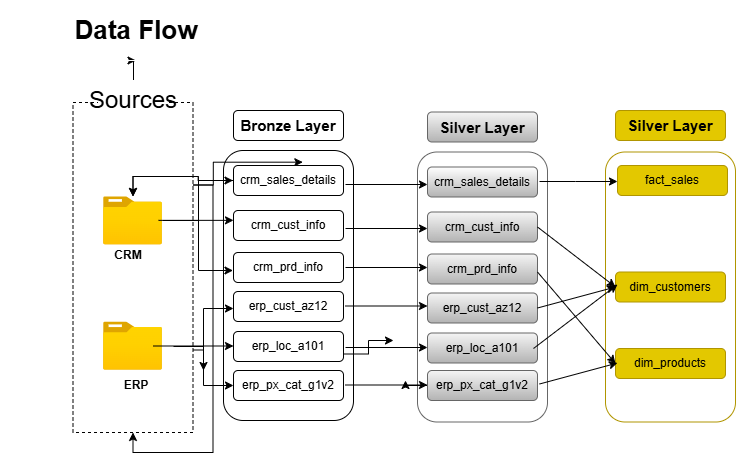

The diagram above was exported from draw.io. Its source (the exported page's mxGraphModel, read from the mxfile embedded in the PNG):
<mxGraphModel dx="1080" dy="549" grid="1" gridSize="4" guides="1" tooltips="1" connect="1" arrows="1" fold="1" page="0" pageScale="1" pageWidth="850" pageHeight="1100" background="light-dark(#FFFFFF,#FFFFFF)" math="0" shadow="0">
  <root>
    <mxCell id="0" />
    <mxCell id="1" parent="0" />
    <mxCell id="fRnNj7hYi1z463XX15HG-39" edge="1" parent="1" source="fRnNj7hYi1z463XX15HG-1" style="edgeStyle=orthogonalEdgeStyle;rounded=0;orthogonalLoop=1;jettySize=auto;html=1;exitX=1;exitY=0.75;exitDx=0;exitDy=0;">
      <mxGeometry relative="1" as="geometry">
        <mxPoint x="170" y="390" as="targetPoint" />
      </mxGeometry>
    </mxCell>
    <mxCell id="fRnNj7hYi1z463XX15HG-1" parent="1" style="rounded=0;whiteSpace=wrap;html=1;fillColor=none;strokeColor=light-dark(#000000,#4D4D4D);fontColor=light-dark(#000000,#000000);dashed=1;" value="" vertex="1">
      <mxGeometry height="330" width="120" x="39.5" y="122" as="geometry" />
    </mxCell>
    <mxCell id="ufbxdiLPY41Jvv7swZaa-17" edge="1" parent="1" source="fRnNj7hYi1z463XX15HG-3" style="edgeStyle=orthogonalEdgeStyle;rounded=0;orthogonalLoop=1;jettySize=auto;html=1;" target="fRnNj7hYi1z463XX15HG-40" value="">
      <mxGeometry relative="1" as="geometry" />
    </mxCell>
    <mxCell id="fRnNj7hYi1z463XX15HG-3" parent="1" style="rounded=0;whiteSpace=wrap;html=1;fillColor=light-dark(#FFFFFF,#FFFFFF);fontColor=light-dark(#000000,#000000);strokeColor=none;fontSize=24;" value="Sources" vertex="1">
      <mxGeometry height="40" width="70" x="65" y="100" as="geometry" />
    </mxCell>
    <mxCell id="fRnNj7hYi1z463XX15HG-4" parent="1" style="image;aspect=fixed;html=1;points=[];align=center;fontSize=12;image=img/lib/azure2/general/Folder_Blank.svg;" value="" vertex="1">
      <mxGeometry height="48.69" width="60" x="69.5" y="216" as="geometry" />
    </mxCell>
    <mxCell id="fRnNj7hYi1z463XX15HG-6" parent="1" style="text;html=1;whiteSpace=wrap;strokeColor=none;fillColor=none;align=center;verticalAlign=middle;rounded=0;" value="&lt;span style=&quot;color: light-dark(rgb(0, 0, 0), rgb(0, 0, 0));&quot;&gt;&lt;b&gt;CRM&lt;/b&gt;&lt;/span&gt;" vertex="1">
      <mxGeometry height="30" width="60" x="65" y="260" as="geometry" />
    </mxCell>
    <mxCell id="fRnNj7hYi1z463XX15HG-7" parent="1" style="image;aspect=fixed;html=1;points=[];align=center;fontSize=12;image=img/lib/azure2/general/Folder_Blank.svg;" value="" vertex="1">
      <mxGeometry height="48.69" width="59.99" x="69.51" y="341.31" as="geometry" />
    </mxCell>
    <mxCell id="fRnNj7hYi1z463XX15HG-8" parent="1" style="text;html=1;whiteSpace=wrap;strokeColor=none;fillColor=none;align=center;verticalAlign=middle;rounded=0;" value="&lt;span style=&quot;color: light-dark(rgb(0, 0, 0), rgb(0, 0, 0));&quot;&gt;&lt;b&gt;ERP&lt;/b&gt;&lt;/span&gt;" vertex="1">
      <mxGeometry height="30" width="60" x="72.5" y="390" as="geometry" />
    </mxCell>
    <mxCell id="fRnNj7hYi1z463XX15HG-11" parent="1" style="rounded=1;whiteSpace=wrap;html=1;fillColor=none;strokeColor=light-dark(#000000,#FFCC99);" value="" vertex="1">
      <mxGeometry height="270" width="130" x="190" y="170" as="geometry" />
    </mxCell>
    <mxCell id="fRnNj7hYi1z463XX15HG-13" edge="1" parent="1" source="fRnNj7hYi1z463XX15HG-11" style="edgeStyle=orthogonalEdgeStyle;rounded=0;orthogonalLoop=1;jettySize=auto;html=1;innerLoopWaypoints=1;exitX=0.5;exitY=1;exitDx=0;exitDy=0;" target="fRnNj7hYi1z463XX15HG-11">
      <mxGeometry relative="1" as="geometry" />
    </mxCell>
    <mxCell id="fRnNj7hYi1z463XX15HG-14" parent="1" style="rounded=1;whiteSpace=wrap;html=1;fillColor=light-dark(#FFFFFF,#FFCC99);fontColor=light-dark(#000000,#000000);" value="&lt;font style=&quot;font-size: 15px;&quot;&gt;&lt;b&gt;Bronze Layer&lt;/b&gt;&lt;/font&gt;" vertex="1">
      <mxGeometry height="30" width="110" x="200" y="130" as="geometry" />
    </mxCell>
    <mxCell id="fRnNj7hYi1z463XX15HG-31" edge="1" parent="1" source="fRnNj7hYi1z463XX15HG-15" style="edgeStyle=orthogonalEdgeStyle;rounded=0;orthogonalLoop=1;jettySize=auto;html=1;" target="fRnNj7hYi1z463XX15HG-4" value="">
      <mxGeometry relative="1" as="geometry" />
    </mxCell>
    <mxCell id="fRnNj7hYi1z463XX15HG-32" edge="1" parent="1" source="fRnNj7hYi1z463XX15HG-15" style="edgeStyle=orthogonalEdgeStyle;rounded=0;orthogonalLoop=1;jettySize=auto;html=1;" target="fRnNj7hYi1z463XX15HG-4" value="">
      <mxGeometry relative="1" as="geometry" />
    </mxCell>
    <mxCell id="fRnNj7hYi1z463XX15HG-15" parent="1" style="rounded=1;whiteSpace=wrap;html=1;fillColor=light-dark(#FFFFFF,#FFCC99);fontColor=light-dark(#000000,#000000);" value="crm_sales_details" vertex="1">
      <mxGeometry height="30" width="110" x="200" y="185" as="geometry" />
    </mxCell>
    <mxCell id="fRnNj7hYi1z463XX15HG-16" parent="1" style="rounded=1;whiteSpace=wrap;html=1;fillColor=light-dark(#FFFFFF,#FFCC99);fontColor=light-dark(#000000,#000000);" value="crm_cust_info" vertex="1">
      <mxGeometry height="30" width="110" x="200" y="230" as="geometry" />
    </mxCell>
    <mxCell id="fRnNj7hYi1z463XX15HG-17" parent="1" style="rounded=1;whiteSpace=wrap;html=1;fillColor=light-dark(#FFFFFF,#FFCC99);fontColor=light-dark(#000000,#000000);" value="crm_prd_info" vertex="1">
      <mxGeometry height="30" width="110" x="200" y="272" as="geometry" />
    </mxCell>
    <mxCell id="fRnNj7hYi1z463XX15HG-18" parent="1" style="rounded=1;whiteSpace=wrap;html=1;fillColor=light-dark(#FFFFFF,#FFCC99);fontColor=light-dark(#000000,#000000);" value="erp_cust_az12" vertex="1">
      <mxGeometry height="30" width="110" x="200" y="311" as="geometry" />
    </mxCell>
    <mxCell id="fRnNj7hYi1z463XX15HG-38" edge="1" parent="1" source="fRnNj7hYi1z463XX15HG-19" style="edgeStyle=orthogonalEdgeStyle;rounded=0;orthogonalLoop=1;jettySize=auto;html=1;exitX=1;exitY=0.75;exitDx=0;exitDy=0;">
      <mxGeometry relative="1" as="geometry">
        <mxPoint x="360" y="360" as="targetPoint" />
      </mxGeometry>
    </mxCell>
    <mxCell id="fRnNj7hYi1z463XX15HG-19" parent="1" style="rounded=1;whiteSpace=wrap;html=1;fillColor=light-dark(#FFFFFF,#FFCC99);fontColor=light-dark(#000000,#000000);" value="erp_loc_a101" vertex="1">
      <mxGeometry height="30" width="110" x="200" y="351" as="geometry" />
    </mxCell>
    <mxCell id="fRnNj7hYi1z463XX15HG-20" parent="1" style="rounded=1;whiteSpace=wrap;html=1;fillColor=light-dark(#FFFFFF,#FFCC99);fontColor=light-dark(#000000,#000000);" value="erp_px_cat_g1v2" vertex="1">
      <mxGeometry height="30" width="110" x="200" y="390" as="geometry" />
    </mxCell>
    <mxCell id="fRnNj7hYi1z463XX15HG-28" edge="1" parent="1" style="endArrow=classic;html=1;rounded=0;strokeColor=light-dark(#000000,#000000);entryX=0;entryY=0.25;entryDx=0;entryDy=0;" value="">
      <mxGeometry height="50" relative="1" width="50" as="geometry">
        <Array as="points" />
        <mxPoint x="125" y="239.85" as="sourcePoint" />
        <mxPoint x="200" y="239.85" as="targetPoint" />
      </mxGeometry>
    </mxCell>
    <mxCell id="fRnNj7hYi1z463XX15HG-29" edge="1" parent="1" style="endArrow=classic;html=1;rounded=0;strokeColor=light-dark(#000000,#000000);edgeStyle=elbowEdgeStyle;" value="">
      <mxGeometry height="50" relative="1" width="50" as="geometry">
        <mxPoint x="129.5" y="240" as="sourcePoint" />
        <mxPoint x="199.5" y="200" as="targetPoint" />
      </mxGeometry>
    </mxCell>
    <mxCell id="fRnNj7hYi1z463XX15HG-30" edge="1" parent="1" style="endArrow=classic;html=1;rounded=0;strokeColor=light-dark(#000000,#000000);edgeStyle=elbowEdgeStyle;" value="">
      <mxGeometry height="50" relative="1" width="50" as="geometry">
        <mxPoint x="129.5" y="240" as="sourcePoint" />
        <mxPoint x="199.5" y="290" as="targetPoint" />
      </mxGeometry>
    </mxCell>
    <mxCell id="fRnNj7hYi1z463XX15HG-33" edge="1" parent="1" source="fRnNj7hYi1z463XX15HG-1" style="edgeStyle=orthogonalEdgeStyle;rounded=0;orthogonalLoop=1;jettySize=auto;html=1;exitX=1;exitY=0.25;exitDx=0;exitDy=0;entryX=0.63;entryY=-0.111;entryDx=0;entryDy=0;entryPerimeter=0;" target="fRnNj7hYi1z463XX15HG-15">
      <mxGeometry relative="1" as="geometry" />
    </mxCell>
    <mxCell id="fRnNj7hYi1z463XX15HG-34" edge="1" parent="1" style="endArrow=classic;html=1;rounded=0;strokeColor=light-dark(#000000,#000000);" value="">
      <mxGeometry height="50" relative="1" width="50" as="geometry">
        <mxPoint x="120" y="365.5" as="sourcePoint" />
        <mxPoint x="200" y="365.5" as="targetPoint" />
      </mxGeometry>
    </mxCell>
    <mxCell id="fRnNj7hYi1z463XX15HG-35" edge="1" parent="1" style="endArrow=classic;html=1;rounded=0;strokeColor=light-dark(#000000,#000000);edgeStyle=elbowEdgeStyle;" value="">
      <mxGeometry height="50" relative="1" width="50" as="geometry">
        <mxPoint x="140" y="366" as="sourcePoint" />
        <mxPoint x="200" y="328" as="targetPoint" />
      </mxGeometry>
    </mxCell>
    <mxCell id="fRnNj7hYi1z463XX15HG-36" edge="1" parent="1" source="fRnNj7hYi1z463XX15HG-1" style="edgeStyle=orthogonalEdgeStyle;rounded=0;orthogonalLoop=1;jettySize=auto;html=1;innerLoopWaypoints=1;exitX=1;exitY=0.25;exitDx=0;exitDy=0;" target="fRnNj7hYi1z463XX15HG-1">
      <mxGeometry relative="1" as="geometry" />
    </mxCell>
    <mxCell id="fRnNj7hYi1z463XX15HG-37" edge="1" parent="1" style="endArrow=classic;html=1;rounded=0;strokeColor=light-dark(#000000,#000000);edgeStyle=elbowEdgeStyle;" target="fRnNj7hYi1z463XX15HG-20" value="">
      <mxGeometry height="50" relative="1" width="50" as="geometry">
        <Array as="points">
          <mxPoint x="170" y="370" />
          <mxPoint x="160" y="380" />
        </Array>
        <mxPoint x="170" y="362.9" as="sourcePoint" />
        <mxPoint x="200" y="405.65" as="targetPoint" />
      </mxGeometry>
    </mxCell>
    <mxCell id="fRnNj7hYi1z463XX15HG-40" parent="1" style="rounded=1;whiteSpace=wrap;html=1;strokeColor=light-dark(#FFFFFF,#FFFFFF);fillColor=none;" value="&lt;font style=&quot;font-size: 26px;&quot;&gt;&lt;b style=&quot;color: light-dark(rgb(0, 0, 0), rgb(0, 0, 0));&quot;&gt;Data Flow&lt;/b&gt;&lt;/font&gt;" vertex="1">
      <mxGeometry height="60" width="270" x="-32.5" y="20" as="geometry" />
    </mxCell>
    <mxCell id="hniCGMkmHTk85XAmsev1-1" parent="1" style="rounded=1;whiteSpace=wrap;html=1;fillColor=none;strokeColor=light-dark(#666666,#B3B3B3);gradientColor=#b3b3b3;" value="" vertex="1">
      <mxGeometry height="270" width="130" x="384" y="171.5" as="geometry" />
    </mxCell>
    <mxCell id="hniCGMkmHTk85XAmsev1-2" edge="1" parent="1" source="hniCGMkmHTk85XAmsev1-1" style="edgeStyle=orthogonalEdgeStyle;rounded=0;orthogonalLoop=1;jettySize=auto;html=1;innerLoopWaypoints=1;exitX=0.5;exitY=1;exitDx=0;exitDy=0;strokeColor=light-dark(#666666,#B3B3B3);fillColor=#f5f5f5;gradientColor=#b3b3b3;" target="hniCGMkmHTk85XAmsev1-1">
      <mxGeometry relative="1" as="geometry" />
    </mxCell>
    <mxCell id="hniCGMkmHTk85XAmsev1-3" parent="1" style="rounded=1;whiteSpace=wrap;html=1;fillColor=light-dark(#F5F5F5,#E6E6E6);strokeColor=light-dark(#666666,#FCFCFC);gradientColor=#b3b3b3;fontColor=light-dark(#000000,#1A1A1A);" value="&lt;font style=&quot;font-size: 15px;&quot;&gt;&lt;b&gt;Silver Layer&lt;/b&gt;&lt;/font&gt;" vertex="1">
      <mxGeometry height="30" width="110" x="394" y="131.5" as="geometry" />
    </mxCell>
    <mxCell id="hniCGMkmHTk85XAmsev1-4" parent="1" style="rounded=1;whiteSpace=wrap;html=1;fillColor=light-dark(#FFFFFF,#E6E6E6);strokeColor=light-dark(#666666,#B3B3B3);gradientColor=#b3b3b3;fontColor=light-dark(#000000,#1A1A1A);" value="crm_sales_details" vertex="1">
      <mxGeometry height="30" width="110" x="394" y="186.5" as="geometry" />
    </mxCell>
    <mxCell id="hniCGMkmHTk85XAmsev1-5" parent="1" style="rounded=1;whiteSpace=wrap;html=1;fillColor=light-dark(#F5F5F5,#E6E6E6);strokeColor=light-dark(#666666,#B3B3B3);gradientColor=#b3b3b3;fontColor=light-dark(#000000,#1A1A1A);" value="crm_cust_info" vertex="1">
      <mxGeometry height="30" width="110" x="394" y="231.5" as="geometry" />
    </mxCell>
    <mxCell id="hniCGMkmHTk85XAmsev1-6" parent="1" style="rounded=1;whiteSpace=wrap;html=1;fillColor=light-dark(#F5F5F5,#E6E6E6);strokeColor=light-dark(#666666,#B3B3B3);gradientColor=#b3b3b3;fontColor=light-dark(#000000,#1A1A1A);" value="crm_prd_info" vertex="1">
      <mxGeometry height="30" width="110" x="394" y="273.5" as="geometry" />
    </mxCell>
    <mxCell id="hniCGMkmHTk85XAmsev1-7" parent="1" style="rounded=1;whiteSpace=wrap;html=1;fillColor=light-dark(#F5F5F5,#E6E6E6);strokeColor=light-dark(#666666,#B3B3B3);gradientColor=#b3b3b3;fontColor=light-dark(#000000,#1A1A1A);" value="erp_cust_az12" vertex="1">
      <mxGeometry height="30" width="110" x="394" y="312.5" as="geometry" />
    </mxCell>
    <mxCell id="hniCGMkmHTk85XAmsev1-8" parent="1" style="rounded=1;whiteSpace=wrap;html=1;fillColor=light-dark(#F5F5F5,#E6E6E6);strokeColor=light-dark(#666666,#B3B3B3);gradientColor=#b3b3b3;fontColor=light-dark(#000000,#1A1A1A);" value="erp_loc_a101" vertex="1">
      <mxGeometry height="30" width="110" x="394" y="352.5" as="geometry" />
    </mxCell>
    <mxCell id="hniCGMkmHTk85XAmsev1-16" edge="1" parent="1" source="hniCGMkmHTk85XAmsev1-9" style="edgeStyle=orthogonalEdgeStyle;rounded=0;orthogonalLoop=1;jettySize=auto;html=1;exitX=0;exitY=0.5;exitDx=0;exitDy=0;">
      <mxGeometry relative="1" as="geometry">
        <mxPoint x="372" y="400" as="targetPoint" />
      </mxGeometry>
    </mxCell>
    <mxCell id="hniCGMkmHTk85XAmsev1-9" parent="1" style="rounded=1;whiteSpace=wrap;html=1;fillColor=light-dark(#F5F5F5,#E6E6E6);strokeColor=light-dark(#666666,#B3B3B3);gradientColor=#b3b3b3;fontColor=light-dark(#000000,#1A1A1A);" value="erp_px_cat_g1v2" vertex="1">
      <mxGeometry height="30" width="110" x="394" y="390" as="geometry" />
    </mxCell>
    <mxCell id="hniCGMkmHTk85XAmsev1-10" edge="1" parent="1" style="endArrow=classic;html=1;rounded=0;strokeColor=light-dark(#000000,#000000);" value="">
      <mxGeometry height="50" relative="1" width="50" as="geometry">
        <mxPoint x="312" y="204" as="sourcePoint" />
        <mxPoint x="394" y="204" as="targetPoint" />
      </mxGeometry>
    </mxCell>
    <mxCell id="hniCGMkmHTk85XAmsev1-11" edge="1" parent="1" style="endArrow=classic;html=1;rounded=0;strokeColor=light-dark(#000000,#000000);" value="">
      <mxGeometry height="50" relative="1" width="50" as="geometry">
        <mxPoint x="312" y="248" as="sourcePoint" />
        <mxPoint x="394" y="248" as="targetPoint" />
      </mxGeometry>
    </mxCell>
    <mxCell id="hniCGMkmHTk85XAmsev1-12" edge="1" parent="1" style="endArrow=classic;html=1;rounded=0;strokeColor=light-dark(#000000,#000000);" value="">
      <mxGeometry height="50" relative="1" width="50" as="geometry">
        <mxPoint x="312" y="287" as="sourcePoint" />
        <mxPoint x="394" y="287" as="targetPoint" />
      </mxGeometry>
    </mxCell>
    <mxCell id="hniCGMkmHTk85XAmsev1-13" edge="1" parent="1" style="endArrow=classic;html=1;rounded=0;strokeColor=light-dark(#000000,#000000);" value="">
      <mxGeometry height="50" relative="1" width="50" as="geometry">
        <mxPoint x="312" y="325.5" as="sourcePoint" />
        <mxPoint x="394" y="325.5" as="targetPoint" />
      </mxGeometry>
    </mxCell>
    <mxCell id="hniCGMkmHTk85XAmsev1-14" edge="1" parent="1" style="endArrow=classic;html=1;rounded=0;strokeColor=light-dark(#000000,#000000);" value="">
      <mxGeometry height="50" relative="1" width="50" as="geometry">
        <mxPoint x="312" y="367" as="sourcePoint" />
        <mxPoint x="394" y="367" as="targetPoint" />
      </mxGeometry>
    </mxCell>
    <mxCell id="hniCGMkmHTk85XAmsev1-15" edge="1" parent="1" style="endArrow=classic;html=1;rounded=0;strokeColor=light-dark(#000000,#000000);" value="">
      <mxGeometry height="50" relative="1" width="50" as="geometry">
        <mxPoint x="312" y="404.5" as="sourcePoint" />
        <mxPoint x="394" y="404.5" as="targetPoint" />
      </mxGeometry>
    </mxCell>
    <mxCell id="ufbxdiLPY41Jvv7swZaa-1" parent="1" style="rounded=1;whiteSpace=wrap;html=1;fillColor=none;strokeColor=light-dark(#B09500,#FCD300);fontColor=light-dark(#000000,#000000);" value="" vertex="1">
      <mxGeometry height="270" width="130" x="572" y="171.5" as="geometry" />
    </mxCell>
    <mxCell id="ufbxdiLPY41Jvv7swZaa-2" edge="1" parent="1" source="ufbxdiLPY41Jvv7swZaa-1" style="edgeStyle=orthogonalEdgeStyle;rounded=0;orthogonalLoop=1;jettySize=auto;html=1;innerLoopWaypoints=1;exitX=0.5;exitY=1;exitDx=0;exitDy=0;strokeColor=light-dark(#B09500,#FCD300);fillColor=#e3c800;fontColor=light-dark(#000000,#000000);" target="ufbxdiLPY41Jvv7swZaa-1">
      <mxGeometry relative="1" as="geometry" />
    </mxCell>
    <mxCell id="ufbxdiLPY41Jvv7swZaa-3" parent="1" style="rounded=1;whiteSpace=wrap;html=1;fillColor=#e3c800;strokeColor=light-dark(#B09500,#FCD300);fontColor=light-dark(#000000,#000000);" value="&lt;font style=&quot;font-size: 15px;&quot;&gt;&lt;b&gt;Silver Layer&lt;/b&gt;&lt;/font&gt;" vertex="1">
      <mxGeometry height="30" width="110" x="582" y="130" as="geometry" />
    </mxCell>
    <mxCell id="ufbxdiLPY41Jvv7swZaa-4" parent="1" style="rounded=1;whiteSpace=wrap;html=1;fillColor=#e3c800;strokeColor=light-dark(#B09500,#FCD300);fontColor=light-dark(#000000,#000000);" value="&lt;span style=&quot;color: light-dark(rgb(0, 0, 0), rgb(0, 0, 0));&quot;&gt;fact_sales&lt;/span&gt;" vertex="1">
      <mxGeometry height="30" width="110" x="584" y="185" as="geometry" />
    </mxCell>
    <mxCell id="ufbxdiLPY41Jvv7swZaa-5" parent="1" style="rounded=1;whiteSpace=wrap;html=1;fillColor=#e3c800;strokeColor=light-dark(#B09500,#FCD300);fontColor=light-dark(#000000,#000000);" value="dim_customers" vertex="1">
      <mxGeometry height="30" width="110" x="582" y="291.5" as="geometry" />
    </mxCell>
    <mxCell id="ufbxdiLPY41Jvv7swZaa-6" parent="1" style="rounded=1;whiteSpace=wrap;html=1;fillColor=#e3c800;strokeColor=light-dark(#B09500,#FCD300);fontColor=light-dark(#000000,#000000);" value="dim_products" vertex="1">
      <mxGeometry height="30" width="110" x="582" y="368" as="geometry" />
    </mxCell>
    <mxCell id="ufbxdiLPY41Jvv7swZaa-10" edge="1" parent="1" style="endArrow=classic;html=1;rounded=0;strokeColor=light-dark(#000000,#000000);" value="">
      <mxGeometry height="50" relative="1" width="50" as="geometry">
        <Array as="points">
          <mxPoint x="542" y="201" />
        </Array>
        <mxPoint x="506" y="201" as="sourcePoint" />
        <mxPoint x="584" y="201" as="targetPoint" />
      </mxGeometry>
    </mxCell>
    <mxCell id="ufbxdiLPY41Jvv7swZaa-12" edge="1" parent="1" source="hniCGMkmHTk85XAmsev1-5" style="endArrow=classic;html=1;rounded=0;strokeColor=light-dark(#000000,#000000);entryX=0;entryY=0.5;entryDx=0;entryDy=0;exitX=1;exitY=0.5;exitDx=0;exitDy=0;" target="ufbxdiLPY41Jvv7swZaa-5" value="">
      <mxGeometry height="50" relative="1" width="50" as="geometry">
        <Array as="points" />
        <mxPoint x="528" y="232" as="sourcePoint" />
        <mxPoint x="582" y="245" as="targetPoint" />
      </mxGeometry>
    </mxCell>
    <mxCell id="ufbxdiLPY41Jvv7swZaa-13" edge="1" parent="1" source="hniCGMkmHTk85XAmsev1-7" style="endArrow=classic;html=1;rounded=0;strokeColor=light-dark(#000000,#000000);exitX=1;exitY=0.5;exitDx=0;exitDy=0;entryX=0;entryY=0.5;entryDx=0;entryDy=0;" target="ufbxdiLPY41Jvv7swZaa-5" value="">
      <mxGeometry height="50" relative="1" width="50" as="geometry">
        <Array as="points" />
        <mxPoint x="506" y="327" as="sourcePoint" />
        <mxPoint x="576" y="320" as="targetPoint" />
      </mxGeometry>
    </mxCell>
    <mxCell id="ufbxdiLPY41Jvv7swZaa-14" edge="1" parent="1" style="endArrow=classic;html=1;rounded=0;strokeColor=light-dark(#000000,#000000);" value="">
      <mxGeometry height="50" relative="1" width="50" as="geometry">
        <Array as="points" />
        <mxPoint x="500" y="368" as="sourcePoint" />
        <mxPoint x="584" y="304" as="targetPoint" />
      </mxGeometry>
    </mxCell>
    <mxCell id="ufbxdiLPY41Jvv7swZaa-15" edge="1" parent="1" style="endArrow=classic;html=1;rounded=0;strokeColor=light-dark(#000000,#000000);entryX=0;entryY=0.5;entryDx=0;entryDy=0;" target="ufbxdiLPY41Jvv7swZaa-6" value="">
      <mxGeometry height="50" relative="1" width="50" as="geometry">
        <Array as="points" />
        <mxPoint x="504" y="291.5" as="sourcePoint" />
        <mxPoint x="572" y="367.5" as="targetPoint" />
      </mxGeometry>
    </mxCell>
    <mxCell id="ufbxdiLPY41Jvv7swZaa-16" edge="1" parent="1" style="endArrow=classic;html=1;rounded=0;strokeColor=light-dark(#000000,#000000);exitX=1;exitY=0.5;exitDx=0;exitDy=0;entryX=0;entryY=0.5;entryDx=0;entryDy=0;" value="">
      <mxGeometry height="50" relative="1" width="50" as="geometry">
        <Array as="points" />
        <mxPoint x="506" y="403.5" as="sourcePoint" />
        <mxPoint x="584" y="382.5" as="targetPoint" />
      </mxGeometry>
    </mxCell>
  </root>
</mxGraphModel>